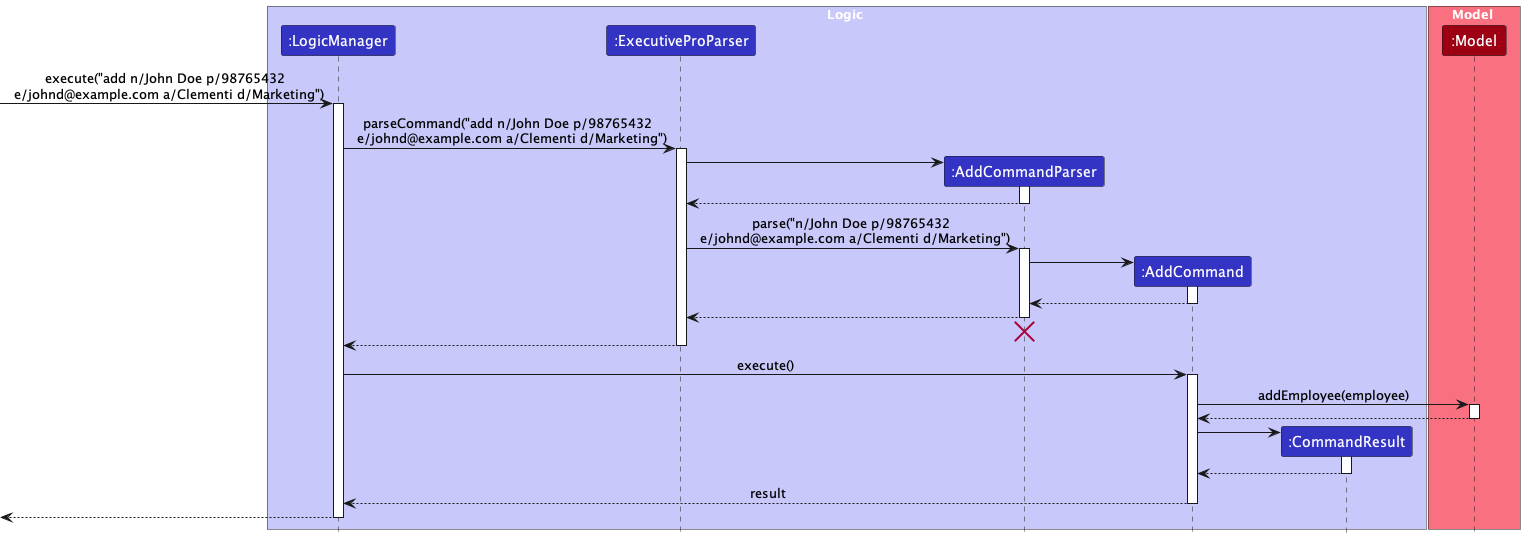

The diagram above was rendered by PlantUML. Its source (embedded in the PNG):
@startuml
!include Style.puml

box Logic LOGIC_COLOR_T1
participant ":LogicManager" as LogicManager LOGIC_COLOR
participant ":ExecutiveProParser" as ExecutiveProParser LOGIC_COLOR
participant ":AddCommandParser" as AddCommandParser LOGIC_COLOR
participant ":AddCommand" as AddCommand LOGIC_COLOR
participant ":CommandResult" as CommandResult LOGIC_COLOR
end box

box Model MODEL_COLOR_T1
participant ":Model" as Model MODEL_COLOR
end box

[-> LogicManager : execute("add n/John Doe p/98765432 \n e/johnd@example.com a/Clementi d/Marketing")
activate LogicManager

LogicManager -> ExecutiveProParser : parseCommand("add n/John Doe p/98765432 \n e/johnd@example.com a/Clementi d/Marketing")
activate ExecutiveProParser

create AddCommandParser
ExecutiveProParser -> AddCommandParser
activate AddCommandParser

AddCommandParser --> ExecutiveProParser
deactivate AddCommandParser

ExecutiveProParser -> AddCommandParser : parse("n/John Doe p/98765432 \n e/johnd@example.com a/Clementi d/Marketing")
activate AddCommandParser

create AddCommand
AddCommandParser -> AddCommand
activate AddCommand

AddCommand --> AddCommandParser :
deactivate AddCommand

AddCommandParser --> ExecutiveProParser :
deactivate AddCommandParser
'Hidden arrow to position the destroy marker below the end of the activation bar.
AddCommandParser -[hidden]-> ExecutiveProParser
destroy AddCommandParser

ExecutiveProParser --> LogicManager :
deactivate ExecutiveProParser

LogicManager -> AddCommand : execute()
activate AddCommand

AddCommand -> Model : addEmployee(employee)
activate Model

Model --> AddCommand
deactivate Model

create CommandResult
AddCommand -> CommandResult
activate CommandResult

CommandResult --> AddCommand
deactivate CommandResult

AddCommand --> LogicManager : result
deactivate AddCommand

[<--LogicManager
deactivate LogicManager
@enduml